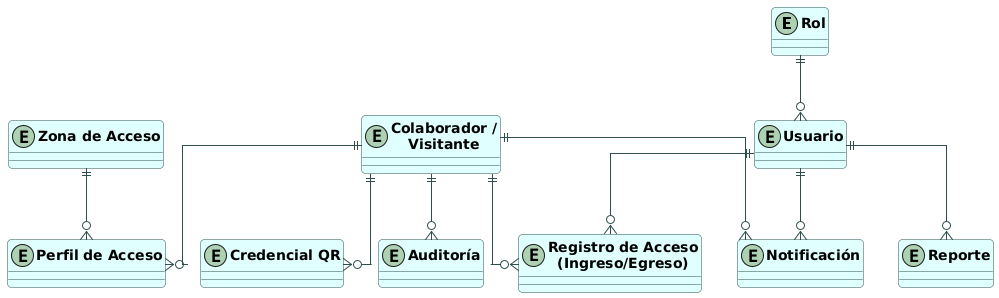

The diagram above was rendered by PlantUML. Its source (embedded in the PNG):
@startuml
skinparam backgroundColor White
skinparam linetype ortho
skinparam roundcorner 8
skinparam class {
    BackgroundColor LightCyan
    BorderColor DarkSlateGray
    ArrowColor DarkSlateGray
    FontSize 14
    FontStyle bold
}
entity "Rol" as roles
entity "Usuario" as usuarios
entity "Zona de Acceso" as zonas
entity "Colaborador /\nVisitante" as personas
entity "Perfil de Acceso" as perfiles
entity "Credencial QR" as credenciales
entity "Registro de Acceso\n(Ingreso/Egreso)" as registros
entity "Reporte" as reportes
entity "Auditoría" as auditoria
entity "Notificación" as notificaciones

roles ||--o{ usuarios
zonas ||--o{ perfiles
personas ||--o{ perfiles
personas ||--o{ credenciales
personas ||--o{ registros
usuarios ||--o{ registros
usuarios ||--o{ reportes
personas ||--o{ auditoria
usuarios ||--o{ notificaciones
personas ||--o{ notificaciones
@enduml